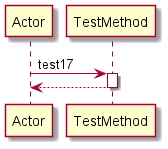

The diagram above was rendered by PlantUML. Its source (embedded in the PNG):
@startuml 
participant Actor 
Actor -> TestMethod: test17
activate TestMethod
return 
@enduml